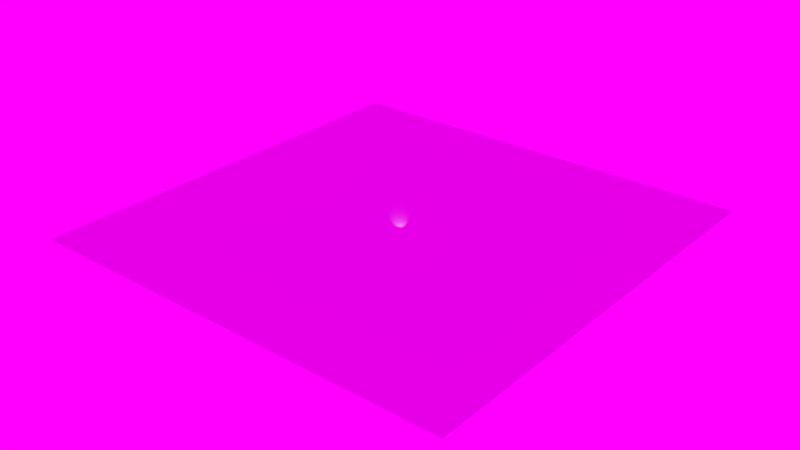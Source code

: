 # Source: material_test_scene.blend  (saved by Blender 2.77.0; exported with 4.5.12 LTS)
import bpy
from mathutils import Matrix  # noqa: F401  (used for matrix-valued properties, if any)

bpy.ops.wm.read_factory_settings(use_empty=True)
scene = bpy.context.scene
scene.name = 'Scene'

# ---- collections
col_collection_1 = bpy.data.collections.new('Collection 1'); scene.collection.children.link(col_collection_1)

# ---- materials (node trees are filled in below, after node groups)
mat_patchy_cement1 = bpy.data.materials.new('patchy_cement1')
mat_patchy_cement1.alpha_threshold = 0.0
mat_patchy_cement1.use_transparent_shadow = False
mat_patchy_cement1.roughness = 0.5
mat_patchy_cement1.line_color = (0.0, 0.0, 0.0, 1.0)

# ---- material node trees

# ---- world
world_world = bpy.data.worlds.new('World'); scene.world = world_world
world_world.use_nodes = True; world_world.node_tree.nodes.clear()
_N = world_world.node_tree.nodes; _L = world_world.node_tree.links
n0 = _N.new('ShaderNodeOutputWorld'); n0.name = 'World Output'; n0.location = (300, 300)
n1 = _N.new('ShaderNodeBackground'); n1.name = 'Background'; n1.location = (10, 300)
n2 = _N.new('ShaderNodeTexEnvironment'); n2.name = 'Environment Texture'; n2.location = (-268, 366)
n2.width = 140
_L.new(n1.outputs[0], n0.inputs[0])
_L.new(n2.outputs[0], n1.inputs[0])
n0.is_active_output = True
world_world.color = (0.05088, 0.05088, 0.05088)
world_world.use_sun_shadow = False
world_world.sun_shadow_jitter_overblur = 0.0
world_world.cycles.sampling_method = 'MANUAL'

# ---- lights
light_spot_001 = bpy.data.lights.new('Spot.001', 'SPOT')
light_spot_001.transmission_factor = 0.0
light_spot_001.energy = 180.0
light_spot_001.shadow_buffer_clip_start = 0.5
light_spot_001.shadow_soft_size = 0.1
light_spot_001.shadow_maximum_resolution = 0.006
light_spot_001.use_absolute_resolution = True
light_spot_001.spot_blend = 1.0

# ---- meshes
me_plane = bpy.data.meshes.new('Plane')
me_plane.from_pydata([(-50.0, -50.0, 0.0), (50.0, -50.0, 0.0), (-50.0, 50.0, 0.0), (50.0, 50.0, 0.0)], [], [(0, 1, 3, 2)])
_uv = me_plane.uv_layers.new(name='UVMap')
_uv.uv.foreach_set('vector', [-24.24, -24.24, 25.24, -24.24, 25.24, 25.24, -24.24, 25.24])
me_plane.materials.append(mat_patchy_cement1)
me_plane.use_remesh_preserve_volume = False
me_plane.use_remesh_preserve_attributes = False
me_plane.use_mirror_vertex_groups = False
me_plane.update()

# ---- objects
ob_spot = bpy.data.objects.new('Spot', light_spot_001)
ob_plane = bpy.data.objects.new('Plane', me_plane)

# ---- transforms, parenting, visibility, modifiers, constraints
ob_spot.location = (2.0, -2.0, 2.0)
ob_spot.rotation_euler = (-1.048, 0.2693, -2.22)
ob_spot.lineart.crease_threshold = 0.0
ob_plane.location = (0.0, 0.0, 0.0)
ob_plane.lineart.crease_threshold = 0.0

# ---- collection membership
col_collection_1.objects.link(ob_spot)
col_collection_1.objects.link(ob_plane)

# ---- scene / render settings (as saved in the file)
scene.frame_start = 1; scene.frame_end = 250; scene.frame_set(1)
scene.render.engine = 'BLENDER_EEVEE_NEXT'
scene.render.resolution_percentage = 50
scene.render.dither_intensity = 0.0
scene.cycles.use_denoising = False
scene.cycles.samples = 128
scene.cycles.sampling_pattern = 'TABULATED_SOBOL'
scene.cycles.light_sampling_threshold = 0.0
scene.cycles.use_adaptive_sampling = False
scene.cycles.use_light_tree = False
scene.cycles.blur_glossy = 0.0
scene.cycles.sample_clamp_indirect = 0.0
scene.view_settings.view_transform = 'Standard'
bpy.context.view_layer.update()

# ---- added for rendering (the .blend has no active camera): camera
cam_auto = bpy.data.cameras.new('AutoCamera')
cam_auto.lens = 50.0
cam_auto.sensor_width = 36.0
cam_auto.clip_end = 2296.35
ob_auto_camera = bpy.data.objects.new('AutoCamera', cam_auto)
scene.collection.objects.link(ob_auto_camera)
ob_auto_camera.location = (130.847, -157.016, 104.677)
ob_auto_camera.rotation_euler = (1.09748, -7.21219e-08, 0.694738)
scene.camera = ob_auto_camera
bpy.context.view_layer.update()
